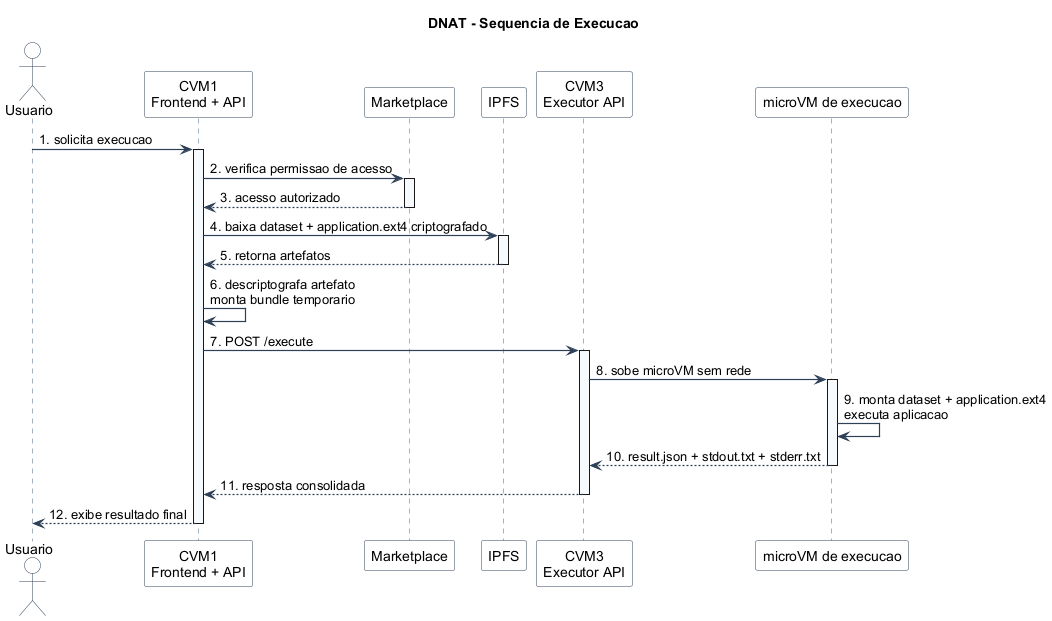

The diagram above was rendered by PlantUML. Its source (embedded in the PNG):
@startuml
title DNAT - Sequencia de Execucao

skinparam backgroundColor white
skinparam shadowing false
skinparam defaultFontName Arial
skinparam ArrowColor #2E4057
skinparam ArrowThickness 1.2
skinparam sequence {
  LifeLineBorderColor #486581
  LifeLineBackgroundColor #F7FAFC
  ParticipantBorderColor #2E4057
  ParticipantBackgroundColor #FFFFFF
  ActorBorderColor #2E4057
  ActorBackgroundColor #FFFFFF
}

actor Usuario as U
participant "CVM1\nFrontend + API" as C1
participant "Marketplace" as M
participant "IPFS" as I
participant "CVM3\nExecutor API" as C3
participant "microVM de execucao" as E

U -> C1 : 1. solicita execucao
activate C1
C1 -> M : 2. verifica permissao de acesso
activate M
M --> C1 : 3. acesso autorizado
deactivate M
C1 -> I : 4. baixa dataset + application.ext4 criptografado
activate I
I --> C1 : 5. retorna artefatos
deactivate I
C1 -> C1 : 6. descriptografa artefato\nmonta bundle temporario
C1 -> C3 : 7. POST /execute
activate C3
C3 -> E : 8. sobe microVM sem rede
activate E
E -> E : 9. monta dataset + application.ext4\nexecuta aplicacao
E --> C3 : 10. result.json + stdout.txt + stderr.txt
deactivate E
C3 --> C1 : 11. resposta consolidada
deactivate C3
C1 --> U : 12. exibe resultado final
deactivate C1

@enduml